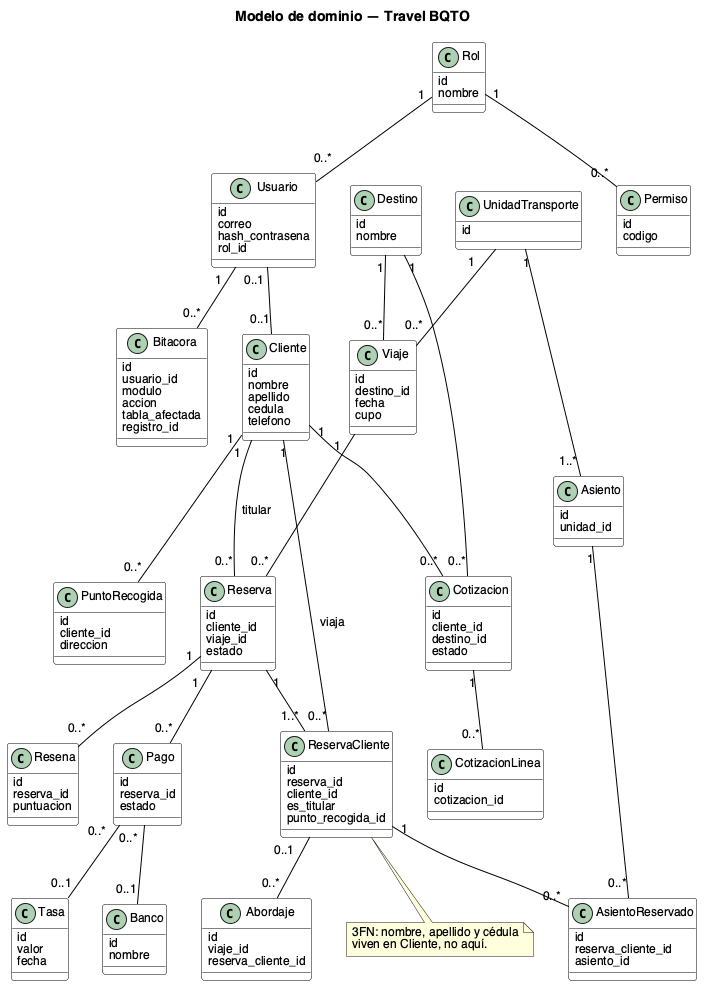

The diagram above was rendered by PlantUML. Its source (embedded in the PNG):
@startuml
title Modelo de dominio — Travel BQTO

skinparam backgroundColor #FFFFFF
skinparam shadowing false
skinparam defaultFontName Helvetica
skinparam defaultFontSize 12
skinparam class {
  BackgroundColor white
  BorderColor black
  ArrowColor black
}

class Cliente {
  id
  nombre
  apellido
  cedula
  telefono
}

class Destino {
  id
  nombre
}

class Viaje {
  id
  destino_id
  fecha
  cupo
}

class UnidadTransporte {
  id
}

class Asiento {
  id
  unidad_id
}

class Cotizacion {
  id
  cliente_id
  destino_id
  estado
}

class CotizacionLinea {
  id
  cotizacion_id
}

class Reserva {
  id
  cliente_id
  viaje_id
  estado
}

class ReservaCliente {
  id
  reserva_id
  cliente_id
  es_titular
  punto_recogida_id
}

class AsientoReservado {
  id
  reserva_cliente_id
  asiento_id
}

class Pago {
  id
  reserva_id
  estado
}

class Usuario {
  id
  correo
  hash_contrasena
  rol_id
}

class Rol {
  id
  nombre
}

class Permiso {
  id
  codigo
}

class PuntoRecogida {
  id
  cliente_id
  direccion
}

class Abordaje {
  id
  viaje_id
  reserva_cliente_id
}

class Resena {
  id
  reserva_id
  puntuacion
}

class Banco {
  id
  nombre
}

class Tasa {
  id
  valor
  fecha
}

class Bitacora {
  id
  usuario_id
  modulo
  accion
  tabla_afectada
  registro_id
}

Rol "1" -- "0..*" Usuario
Rol "1" -- "0..*" Permiso
Usuario "1" -- "0..*" Bitacora
Usuario "0..1" -- "0..1" Cliente
Cliente "1" -- "0..*" PuntoRecogida
ReservaCliente "0..1" -- "0..*" Abordaje
Reserva "1" -- "0..*" Resena
Pago "0..*" -- "0..1" Banco
Pago "0..*" -- "0..1" Tasa
Cliente "1" -- "0..*" Cotizacion
Destino "1" -- "0..*" Cotizacion
Destino "1" -- "0..*" Viaje
UnidadTransporte "1" -- "1..*" Asiento
UnidadTransporte "1" -- "0..*" Viaje
Cotizacion "1" -- "0..*" CotizacionLinea
Cliente "1" -- "0..*" Reserva : titular
Viaje "1" -- "0..*" Reserva
Reserva "1" -- "1..*" ReservaCliente
Cliente "1" -- "0..*" ReservaCliente : viaja
ReservaCliente "1" -- "0..*" AsientoReservado
Asiento "1" -- "0..*" AsientoReservado
Reserva "1" -- "0..*" Pago

note bottom of ReservaCliente
  3FN: nombre, apellido y cédula
  viven en Cliente, no aquí.
end note
@enduml